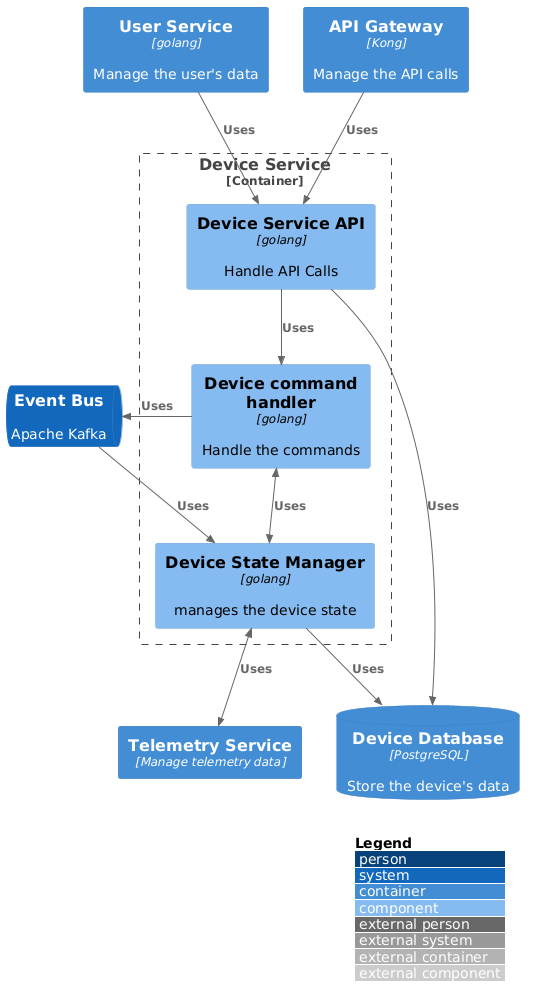

The diagram above was rendered by PlantUML. Its source (embedded in the PNG):
@startuml
!include <C4/C4_Container.puml>
    !include <C4/C4_Component.puml>

    LAYOUT_WITH_LEGEND()

    Container_Boundary(DeviceService, "Device Service") {
        Component(DeviceServiceAPI, "Device Service API", "golang", "Handle API Calls")
        Component(DeviceCommandHandler, "Device command handler", "golang", "Handle the commands")
        Component(DeviceStateManager, "Device State Manager", "golang", "manages the device state")
    }

    ContainerDb(DeviceDB, "Device Database", "PostgreSQL", "Store the device's data")
    Container(TelemetryService, "Telemetry Service", "Manage telemetry data")
    Container(UserService, "User Service", "golang", "Manage the user's data")
    Container(APIgw, "API Gateway", "Kong", "Manage the API calls")
    SystemQueue(AppQueue, "Event Bus", "Apache Kafka")
    
    Rel(UserService, DeviceServiceAPI, "Uses")
    Rel(DeviceServiceAPI, DeviceCommandHandler, "Uses")
    BiRel(DeviceCommandHandler, DeviceStateManager, "Uses")
    Rel(DeviceStateManager, DeviceDB, "Uses")
    Rel(DeviceServiceAPI, DeviceDB, "Uses")
    Rel(DeviceCommandHandler, AppQueue, "Uses")
    Rel(AppQueue, DeviceStateManager, "Uses")
    BiRel(DeviceStateManager, TelemetryService, "Uses")
    Rel(APIgw, DeviceServiceAPI, "Uses")
@enduml